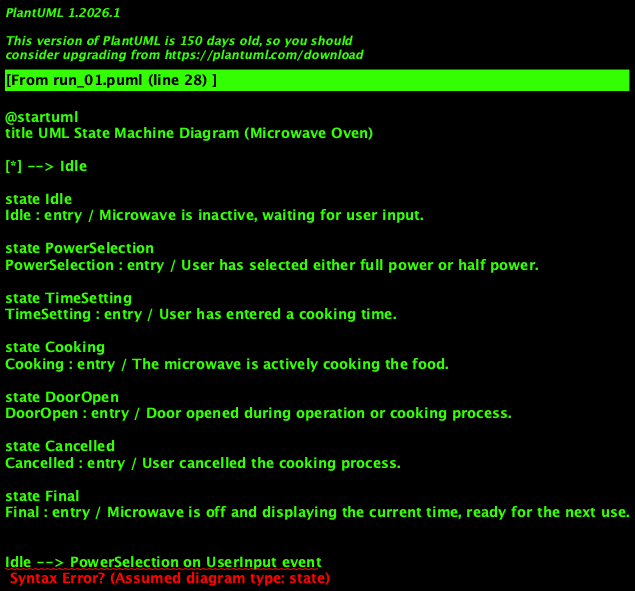

The diagram above was rendered by PlantUML. Its source (embedded in the PNG):
@startuml
title UML State Machine Diagram (Microwave Oven)

[*] --> Idle

state Idle
Idle : entry / Microwave is inactive, waiting for user input.

state PowerSelection
PowerSelection : entry / User has selected either full power or half power.

state TimeSetting
TimeSetting : entry / User has entered a cooking time.

state Cooking
Cooking : entry / The microwave is actively cooking the food.

state DoorOpen
DoorOpen : entry / Door opened during operation or cooking process.

state Cancelled
Cancelled : entry / User cancelled the cooking process.

state Final
Final : entry / Microwave is off and displaying the current time, ready for the next use.


Idle --> PowerSelection on UserInput event
PowerSelection --> TimeSetting on UserInput event
TimeSetting --> Cooking on UserInput event
Cooking --> DoorOpen on DoorOpenEvent
Cooking --> Final on CookingTimeElapsed event or CancelEvent
DoorOpen --> Final on any state
Cancelled --> Final

@enduml